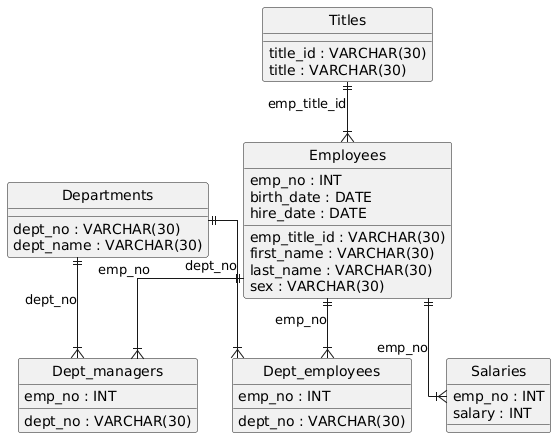

The diagram above was rendered by PlantUML. Its source (embedded in the PNG):
@startuml
hide circle
skinparam linetype ortho

entity "Departments" as Departments {
  dept_no : VARCHAR(30)
  dept_name : VARCHAR(30)
}

entity "Titles" as Titles {
  title_id : VARCHAR(30)
  title : VARCHAR(30)
}

entity "Employees" as Employees {
  emp_no : INT
  emp_title_id : VARCHAR(30)
  birth_date : DATE
  first_name : VARCHAR(30)
  last_name : VARCHAR(30)
  sex : VARCHAR(30)
  hire_date : DATE
}

entity "Dept_employees" as Dept_employees {
  emp_no : INT
  dept_no : VARCHAR(30)
}

entity "Dept_managers" as Dept_managers {
  dept_no : VARCHAR(30)
  emp_no : INT
}

entity "Salaries" as Salaries {
  emp_no : INT
  salary : INT
}

Titles ||--|{ Employees : "emp_title_id"
Employees ||--|{ Dept_employees : "emp_no"
Departments ||--|{ Dept_employees : "dept_no"
Departments ||--|{ Dept_managers : "dept_no"
Employees ||--|{ Dept_managers : "emp_no"
Employees ||--|{ Salaries : "emp_no"
@enduml